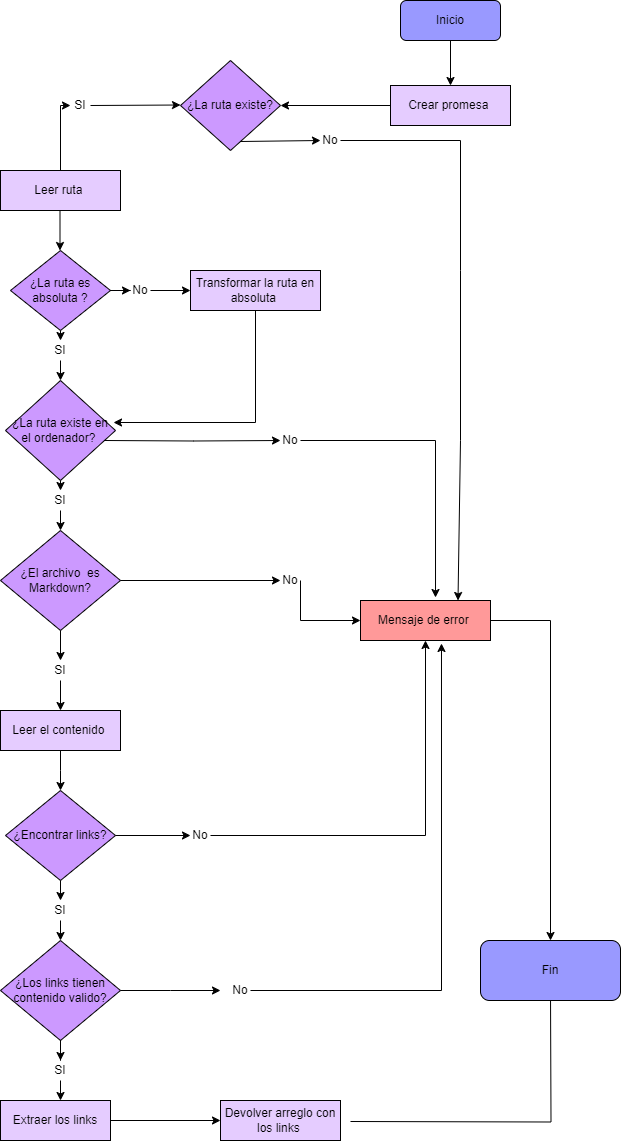

The diagram above was exported from draw.io. Its source (the exported page's mxGraphModel, read from the mxfile embedded in the PNG):
<mxGraphModel dx="1114" dy="470" grid="1" gridSize="10" guides="1" tooltips="1" connect="1" arrows="1" fold="1" page="1" pageScale="1" pageWidth="827" pageHeight="1169" math="0" shadow="0">
  <root>
    <mxCell id="0" />
    <mxCell id="1" parent="0" />
    <mxCell id="sgu_-LLwQEAB7UYoNlx1-16" value="" style="edgeStyle=orthogonalEdgeStyle;rounded=0;orthogonalLoop=1;jettySize=auto;html=1;" parent="1" source="sgu_-LLwQEAB7UYoNlx1-1" target="sgu_-LLwQEAB7UYoNlx1-2" edge="1">
      <mxGeometry relative="1" as="geometry" />
    </mxCell>
    <mxCell id="sgu_-LLwQEAB7UYoNlx1-1" value="Inicio" style="rounded=1;whiteSpace=wrap;html=1;fillColor=#9999FF;" parent="1" vertex="1">
      <mxGeometry x="540" y="20" width="100" height="40" as="geometry" />
    </mxCell>
    <mxCell id="QX2e3zq_tY8FeUr9_WOU-75" style="edgeStyle=orthogonalEdgeStyle;rounded=0;orthogonalLoop=1;jettySize=auto;html=1;exitX=0;exitY=0.5;exitDx=0;exitDy=0;" edge="1" parent="1" source="sgu_-LLwQEAB7UYoNlx1-2" target="QX2e3zq_tY8FeUr9_WOU-67">
      <mxGeometry relative="1" as="geometry">
        <mxPoint x="440" y="120" as="targetPoint" />
      </mxGeometry>
    </mxCell>
    <mxCell id="sgu_-LLwQEAB7UYoNlx1-2" value="Crear promesa&amp;nbsp;" style="rounded=0;whiteSpace=wrap;html=1;fillColor=#E5CCFF;" parent="1" vertex="1">
      <mxGeometry x="530" y="105" width="120" height="40" as="geometry" />
    </mxCell>
    <mxCell id="QX2e3zq_tY8FeUr9_WOU-100" style="edgeStyle=orthogonalEdgeStyle;rounded=0;orthogonalLoop=1;jettySize=auto;html=1;exitX=0.5;exitY=0;exitDx=0;exitDy=0;entryX=0;entryY=0.5;entryDx=0;entryDy=0;" edge="1" parent="1" source="sgu_-LLwQEAB7UYoNlx1-4" target="QX2e3zq_tY8FeUr9_WOU-91">
      <mxGeometry relative="1" as="geometry">
        <Array as="points">
          <mxPoint x="200" y="125" />
        </Array>
      </mxGeometry>
    </mxCell>
    <mxCell id="sgu_-LLwQEAB7UYoNlx1-4" value="Leer ruta&amp;nbsp;" style="rounded=0;whiteSpace=wrap;html=1;fillColor=#E5CCFF;" parent="1" vertex="1">
      <mxGeometry x="140" y="190" width="120" height="40" as="geometry" />
    </mxCell>
    <mxCell id="sgu_-LLwQEAB7UYoNlx1-14" style="edgeStyle=orthogonalEdgeStyle;rounded=0;orthogonalLoop=1;jettySize=auto;html=1;exitX=0.5;exitY=1;exitDx=0;exitDy=0;" parent="1" edge="1">
      <mxGeometry relative="1" as="geometry">
        <mxPoint x="199.5" y="231" as="sourcePoint" />
        <mxPoint x="199.5" y="270" as="targetPoint" />
        <Array as="points">
          <mxPoint x="199.5" y="270" />
        </Array>
      </mxGeometry>
    </mxCell>
    <mxCell id="sgu_-LLwQEAB7UYoNlx1-26" style="edgeStyle=orthogonalEdgeStyle;rounded=0;orthogonalLoop=1;jettySize=auto;html=1;exitX=0.5;exitY=1;exitDx=0;exitDy=0;entryX=0.5;entryY=0;entryDx=0;entryDy=0;" parent="1" source="sgu_-LLwQEAB7UYoNlx1-54" target="sgu_-LLwQEAB7UYoNlx1-22" edge="1">
      <mxGeometry relative="1" as="geometry" />
    </mxCell>
    <mxCell id="sgu_-LLwQEAB7UYoNlx1-28" style="edgeStyle=orthogonalEdgeStyle;rounded=0;orthogonalLoop=1;jettySize=auto;html=1;exitX=1;exitY=0.5;exitDx=0;exitDy=0;" parent="1" source="sgu_-LLwQEAB7UYoNlx1-57" target="sgu_-LLwQEAB7UYoNlx1-21" edge="1">
      <mxGeometry relative="1" as="geometry" />
    </mxCell>
    <mxCell id="sgu_-LLwQEAB7UYoNlx1-15" value="¿La ruta es absoluta ?" style="rhombus;whiteSpace=wrap;html=1;fillColor=#CC99FF;" parent="1" vertex="1">
      <mxGeometry x="150" y="270" width="100" height="80" as="geometry" />
    </mxCell>
    <mxCell id="sgu_-LLwQEAB7UYoNlx1-21" value="Transformar la ruta en absoluta&amp;nbsp;" style="rounded=0;whiteSpace=wrap;html=1;fillColor=#E5CCFF;" parent="1" vertex="1">
      <mxGeometry x="330" y="290" width="130" height="40" as="geometry" />
    </mxCell>
    <mxCell id="sgu_-LLwQEAB7UYoNlx1-33" style="edgeStyle=orthogonalEdgeStyle;rounded=0;orthogonalLoop=1;jettySize=auto;html=1;exitX=0.5;exitY=1;exitDx=0;exitDy=0;entryX=0.5;entryY=0;entryDx=0;entryDy=0;" parent="1" source="sgu_-LLwQEAB7UYoNlx1-55" target="sgu_-LLwQEAB7UYoNlx1-30" edge="1">
      <mxGeometry relative="1" as="geometry" />
    </mxCell>
    <mxCell id="sgu_-LLwQEAB7UYoNlx1-40" style="edgeStyle=orthogonalEdgeStyle;rounded=0;orthogonalLoop=1;jettySize=auto;html=1;exitX=1;exitY=0.5;exitDx=0;exitDy=0;entryX=0.577;entryY=-0.075;entryDx=0;entryDy=0;entryPerimeter=0;" parent="1" edge="1" target="sgu_-LLwQEAB7UYoNlx1-23" source="sgu_-LLwQEAB7UYoNlx1-58">
      <mxGeometry relative="1" as="geometry">
        <mxPoint x="459.5" y="510" as="targetPoint" />
        <mxPoint x="244.5" y="460" as="sourcePoint" />
      </mxGeometry>
    </mxCell>
    <mxCell id="sgu_-LLwQEAB7UYoNlx1-22" value="¿La ruta existe en el ordenador?&amp;nbsp;" style="rhombus;whiteSpace=wrap;html=1;fillColor=#CC99FF;" parent="1" vertex="1">
      <mxGeometry x="145" y="400" width="110" height="100" as="geometry" />
    </mxCell>
    <mxCell id="sgu_-LLwQEAB7UYoNlx1-53" style="edgeStyle=orthogonalEdgeStyle;rounded=0;orthogonalLoop=1;jettySize=auto;html=1;exitX=1;exitY=0.5;exitDx=0;exitDy=0;" parent="1" source="sgu_-LLwQEAB7UYoNlx1-23" target="sgu_-LLwQEAB7UYoNlx1-49" edge="1">
      <mxGeometry relative="1" as="geometry">
        <mxPoint x="740" y="690" as="targetPoint" />
      </mxGeometry>
    </mxCell>
    <mxCell id="sgu_-LLwQEAB7UYoNlx1-23" value="Mensaje de error&amp;nbsp;" style="rounded=0;whiteSpace=wrap;html=1;fillColor=#FF9999;" parent="1" vertex="1">
      <mxGeometry x="500" y="620" width="130" height="40" as="geometry" />
    </mxCell>
    <mxCell id="sgu_-LLwQEAB7UYoNlx1-29" value="" style="endArrow=classic;html=1;rounded=0;exitX=0.5;exitY=1;exitDx=0;exitDy=0;entryX=0.982;entryY=0.42;entryDx=0;entryDy=0;entryPerimeter=0;" parent="1" source="sgu_-LLwQEAB7UYoNlx1-21" target="sgu_-LLwQEAB7UYoNlx1-22" edge="1">
      <mxGeometry width="50" height="50" relative="1" as="geometry">
        <mxPoint x="450" y="460" as="sourcePoint" />
        <mxPoint x="500" y="410" as="targetPoint" />
        <Array as="points">
          <mxPoint x="395" y="442" />
        </Array>
      </mxGeometry>
    </mxCell>
    <mxCell id="sgu_-LLwQEAB7UYoNlx1-36" style="edgeStyle=orthogonalEdgeStyle;rounded=0;orthogonalLoop=1;jettySize=auto;html=1;exitX=0.5;exitY=1;exitDx=0;exitDy=0;entryX=0.5;entryY=0;entryDx=0;entryDy=0;" parent="1" source="sgu_-LLwQEAB7UYoNlx1-56" target="sgu_-LLwQEAB7UYoNlx1-34" edge="1">
      <mxGeometry relative="1" as="geometry" />
    </mxCell>
    <mxCell id="sgu_-LLwQEAB7UYoNlx1-30" value="¿El archivo &amp;nbsp;es Markdown?" style="rhombus;whiteSpace=wrap;html=1;fillColor=#CC99FF;" parent="1" vertex="1">
      <mxGeometry x="140" y="550" width="120" height="100" as="geometry" />
    </mxCell>
    <mxCell id="sgu_-LLwQEAB7UYoNlx1-34" value="Leer el contenido&amp;nbsp;" style="rounded=0;whiteSpace=wrap;html=1;fillColor=#E5CCFF;" parent="1" vertex="1">
      <mxGeometry x="140" y="730" width="120" height="40" as="geometry" />
    </mxCell>
    <mxCell id="QX2e3zq_tY8FeUr9_WOU-64" style="edgeStyle=orthogonalEdgeStyle;rounded=0;orthogonalLoop=1;jettySize=auto;html=1;exitX=1;exitY=0.5;exitDx=0;exitDy=0;entryX=0;entryY=0.5;entryDx=0;entryDy=0;" edge="1" parent="1" source="sgu_-LLwQEAB7UYoNlx1-41" target="sgu_-LLwQEAB7UYoNlx1-46">
      <mxGeometry relative="1" as="geometry" />
    </mxCell>
    <mxCell id="sgu_-LLwQEAB7UYoNlx1-41" value="Extraer los links" style="rounded=0;whiteSpace=wrap;html=1;fillColor=#E5CCFF;" parent="1" vertex="1">
      <mxGeometry x="140" y="1120" width="110" height="40" as="geometry" />
    </mxCell>
    <mxCell id="QX2e3zq_tY8FeUr9_WOU-66" style="edgeStyle=orthogonalEdgeStyle;rounded=0;orthogonalLoop=1;jettySize=auto;html=1;" edge="1" parent="1">
      <mxGeometry relative="1" as="geometry">
        <mxPoint x="690" y="1010" as="targetPoint" />
        <mxPoint x="490" y="1141" as="sourcePoint" />
      </mxGeometry>
    </mxCell>
    <mxCell id="sgu_-LLwQEAB7UYoNlx1-46" value="Devolver arreglo con los links&amp;nbsp;" style="rounded=0;whiteSpace=wrap;html=1;fillColor=#E5CCFF;" parent="1" vertex="1">
      <mxGeometry x="360" y="1120" width="120" height="40" as="geometry" />
    </mxCell>
    <mxCell id="sgu_-LLwQEAB7UYoNlx1-49" value="Fin" style="rounded=1;whiteSpace=wrap;html=1;fillColor=#9999FF;" parent="1" vertex="1">
      <mxGeometry x="620" y="960" width="140" height="60" as="geometry" />
    </mxCell>
    <mxCell id="QX2e3zq_tY8FeUr9_WOU-1" value="" style="edgeStyle=orthogonalEdgeStyle;rounded=0;orthogonalLoop=1;jettySize=auto;html=1;exitX=1;exitY=0.5;exitDx=0;exitDy=0;" edge="1" parent="1" source="sgu_-LLwQEAB7UYoNlx1-15" target="sgu_-LLwQEAB7UYoNlx1-57">
      <mxGeometry relative="1" as="geometry">
        <mxPoint x="250" y="310" as="sourcePoint" />
        <mxPoint x="330" y="310" as="targetPoint" />
      </mxGeometry>
    </mxCell>
    <mxCell id="sgu_-LLwQEAB7UYoNlx1-57" value="No" style="text;html=1;strokeColor=none;fillColor=none;align=center;verticalAlign=middle;whiteSpace=wrap;rounded=0;" parent="1" vertex="1">
      <mxGeometry x="270" y="300" width="20" height="20" as="geometry" />
    </mxCell>
    <mxCell id="QX2e3zq_tY8FeUr9_WOU-2" value="" style="edgeStyle=orthogonalEdgeStyle;rounded=0;orthogonalLoop=1;jettySize=auto;html=1;exitX=0.5;exitY=1;exitDx=0;exitDy=0;entryX=0.5;entryY=0;entryDx=0;entryDy=0;" edge="1" parent="1" source="sgu_-LLwQEAB7UYoNlx1-15" target="sgu_-LLwQEAB7UYoNlx1-54">
      <mxGeometry relative="1" as="geometry">
        <mxPoint x="200" y="350" as="sourcePoint" />
        <mxPoint x="200" y="400" as="targetPoint" />
      </mxGeometry>
    </mxCell>
    <mxCell id="sgu_-LLwQEAB7UYoNlx1-54" value="SI" style="text;html=1;strokeColor=none;fillColor=none;align=center;verticalAlign=middle;whiteSpace=wrap;rounded=0;" parent="1" vertex="1">
      <mxGeometry x="190" y="360" width="20" height="20" as="geometry" />
    </mxCell>
    <mxCell id="QX2e3zq_tY8FeUr9_WOU-3" value="" style="edgeStyle=orthogonalEdgeStyle;rounded=0;orthogonalLoop=1;jettySize=auto;html=1;exitX=1;exitY=0.5;exitDx=0;exitDy=0;" edge="1" parent="1" target="sgu_-LLwQEAB7UYoNlx1-58">
      <mxGeometry relative="1" as="geometry">
        <mxPoint x="459.5" y="510" as="targetPoint" />
        <mxPoint x="244.5" y="460" as="sourcePoint" />
      </mxGeometry>
    </mxCell>
    <mxCell id="sgu_-LLwQEAB7UYoNlx1-58" value="No" style="text;html=1;strokeColor=none;fillColor=none;align=center;verticalAlign=middle;whiteSpace=wrap;rounded=0;" parent="1" vertex="1">
      <mxGeometry x="420" y="450" width="20" height="20" as="geometry" />
    </mxCell>
    <mxCell id="QX2e3zq_tY8FeUr9_WOU-4" value="" style="edgeStyle=orthogonalEdgeStyle;rounded=0;orthogonalLoop=1;jettySize=auto;html=1;exitX=0.5;exitY=1;exitDx=0;exitDy=0;entryX=0.5;entryY=0;entryDx=0;entryDy=0;" edge="1" parent="1" source="sgu_-LLwQEAB7UYoNlx1-22" target="sgu_-LLwQEAB7UYoNlx1-55">
      <mxGeometry relative="1" as="geometry">
        <mxPoint x="200" y="500" as="sourcePoint" />
        <mxPoint x="200" y="550" as="targetPoint" />
      </mxGeometry>
    </mxCell>
    <mxCell id="sgu_-LLwQEAB7UYoNlx1-55" value="SI" style="text;html=1;strokeColor=none;fillColor=none;align=center;verticalAlign=middle;whiteSpace=wrap;rounded=0;" parent="1" vertex="1">
      <mxGeometry x="190" y="510" width="20" height="20" as="geometry" />
    </mxCell>
    <mxCell id="QX2e3zq_tY8FeUr9_WOU-10" value="" style="edgeStyle=orthogonalEdgeStyle;rounded=0;orthogonalLoop=1;jettySize=auto;html=1;exitX=0.5;exitY=1;exitDx=0;exitDy=0;entryX=0.5;entryY=0;entryDx=0;entryDy=0;" edge="1" parent="1" source="sgu_-LLwQEAB7UYoNlx1-30" target="sgu_-LLwQEAB7UYoNlx1-56">
      <mxGeometry relative="1" as="geometry">
        <mxPoint x="200" y="650" as="sourcePoint" />
        <mxPoint x="200" y="700" as="targetPoint" />
      </mxGeometry>
    </mxCell>
    <mxCell id="sgu_-LLwQEAB7UYoNlx1-56" value="SI" style="text;html=1;strokeColor=none;fillColor=none;align=center;verticalAlign=middle;whiteSpace=wrap;rounded=0;" parent="1" vertex="1">
      <mxGeometry x="190" y="680" width="20" height="20" as="geometry" />
    </mxCell>
    <mxCell id="QX2e3zq_tY8FeUr9_WOU-13" value="¿Los links tienen contenido valido?" style="rhombus;whiteSpace=wrap;html=1;fillColor=#CC99FF;" vertex="1" parent="1">
      <mxGeometry x="140" y="960" width="120" height="100" as="geometry" />
    </mxCell>
    <mxCell id="QX2e3zq_tY8FeUr9_WOU-25" value="" style="edgeStyle=orthogonalEdgeStyle;rounded=0;orthogonalLoop=1;jettySize=auto;html=1;exitX=0.5;exitY=1;exitDx=0;exitDy=0;entryX=0.5;entryY=0;entryDx=0;entryDy=0;entryPerimeter=0;" edge="1" parent="1" source="sgu_-LLwQEAB7UYoNlx1-34">
      <mxGeometry relative="1" as="geometry">
        <mxPoint x="200" y="770" as="sourcePoint" />
        <mxPoint x="200" y="810" as="targetPoint" />
      </mxGeometry>
    </mxCell>
    <mxCell id="QX2e3zq_tY8FeUr9_WOU-31" style="edgeStyle=orthogonalEdgeStyle;rounded=0;orthogonalLoop=1;jettySize=auto;html=1;exitX=1;exitY=0.5;exitDx=0;exitDy=0;" edge="1" parent="1" source="QX2e3zq_tY8FeUr9_WOU-32" target="sgu_-LLwQEAB7UYoNlx1-23">
      <mxGeometry relative="1" as="geometry">
        <mxPoint x="480" y="560" as="targetPoint" />
      </mxGeometry>
    </mxCell>
    <mxCell id="QX2e3zq_tY8FeUr9_WOU-29" value="¿Encontrar links?" style="rhombus;whiteSpace=wrap;html=1;fillColor=#CC99FF;" vertex="1" parent="1">
      <mxGeometry x="145" y="810" width="110" height="90" as="geometry" />
    </mxCell>
    <mxCell id="QX2e3zq_tY8FeUr9_WOU-33" value="" style="edgeStyle=orthogonalEdgeStyle;rounded=0;orthogonalLoop=1;jettySize=auto;html=1;exitX=1;exitY=0.5;exitDx=0;exitDy=0;" edge="1" parent="1" source="QX2e3zq_tY8FeUr9_WOU-29" target="QX2e3zq_tY8FeUr9_WOU-32">
      <mxGeometry relative="1" as="geometry">
        <mxPoint x="474" y="550" as="targetPoint" />
        <mxPoint x="255" y="855" as="sourcePoint" />
      </mxGeometry>
    </mxCell>
    <mxCell id="QX2e3zq_tY8FeUr9_WOU-32" value="No" style="text;html=1;strokeColor=none;fillColor=none;align=center;verticalAlign=middle;whiteSpace=wrap;rounded=0;" vertex="1" parent="1">
      <mxGeometry x="330" y="845" width="20" height="20" as="geometry" />
    </mxCell>
    <mxCell id="QX2e3zq_tY8FeUr9_WOU-36" value="" style="endArrow=classic;html=1;rounded=0;" edge="1" parent="1" source="QX2e3zq_tY8FeUr9_WOU-37">
      <mxGeometry width="50" height="50" relative="1" as="geometry">
        <mxPoint x="200" y="900" as="sourcePoint" />
        <mxPoint x="200" y="960" as="targetPoint" />
      </mxGeometry>
    </mxCell>
    <mxCell id="QX2e3zq_tY8FeUr9_WOU-38" value="" style="endArrow=classic;html=1;rounded=0;" edge="1" parent="1" target="QX2e3zq_tY8FeUr9_WOU-37">
      <mxGeometry width="50" height="50" relative="1" as="geometry">
        <mxPoint x="200" y="900" as="sourcePoint" />
        <mxPoint x="200" y="960" as="targetPoint" />
      </mxGeometry>
    </mxCell>
    <mxCell id="QX2e3zq_tY8FeUr9_WOU-37" value="SI" style="text;html=1;strokeColor=none;fillColor=none;align=center;verticalAlign=middle;whiteSpace=wrap;rounded=0;" vertex="1" parent="1">
      <mxGeometry x="190" y="920" width="20" height="20" as="geometry" />
    </mxCell>
    <mxCell id="QX2e3zq_tY8FeUr9_WOU-40" style="edgeStyle=orthogonalEdgeStyle;rounded=0;orthogonalLoop=1;jettySize=auto;html=1;exitX=1;exitY=0.5;exitDx=0;exitDy=0;entryX=0.623;entryY=1.075;entryDx=0;entryDy=0;entryPerimeter=0;" edge="1" parent="1" source="QX2e3zq_tY8FeUr9_WOU-57" target="sgu_-LLwQEAB7UYoNlx1-23">
      <mxGeometry relative="1" as="geometry" />
    </mxCell>
    <mxCell id="QX2e3zq_tY8FeUr9_WOU-41" value="" style="endArrow=classic;html=1;rounded=0;exitX=1;exitY=0.5;exitDx=0;exitDy=0;entryX=0;entryY=0.5;entryDx=0;entryDy=0;" edge="1" parent="1" source="QX2e3zq_tY8FeUr9_WOU-42" target="sgu_-LLwQEAB7UYoNlx1-23">
      <mxGeometry width="50" height="50" relative="1" as="geometry">
        <mxPoint x="290" y="590" as="sourcePoint" />
        <mxPoint x="340" y="540" as="targetPoint" />
        <Array as="points">
          <mxPoint x="440" y="640" />
        </Array>
      </mxGeometry>
    </mxCell>
    <mxCell id="QX2e3zq_tY8FeUr9_WOU-44" value="" style="endArrow=classic;html=1;rounded=0;exitX=1;exitY=0.5;exitDx=0;exitDy=0;entryX=0;entryY=0.5;entryDx=0;entryDy=0;" edge="1" parent="1" source="sgu_-LLwQEAB7UYoNlx1-30" target="QX2e3zq_tY8FeUr9_WOU-42">
      <mxGeometry width="50" height="50" relative="1" as="geometry">
        <mxPoint x="260" y="600" as="sourcePoint" />
        <mxPoint x="455" y="680" as="targetPoint" />
        <Array as="points" />
      </mxGeometry>
    </mxCell>
    <mxCell id="QX2e3zq_tY8FeUr9_WOU-42" value="No" style="text;html=1;strokeColor=none;fillColor=none;align=center;verticalAlign=middle;whiteSpace=wrap;rounded=0;" vertex="1" parent="1">
      <mxGeometry x="420" y="590" width="20" height="20" as="geometry" />
    </mxCell>
    <mxCell id="QX2e3zq_tY8FeUr9_WOU-51" value="" style="edgeStyle=orthogonalEdgeStyle;rounded=0;orthogonalLoop=1;jettySize=auto;html=1;exitX=0.5;exitY=1;exitDx=0;exitDy=0;" edge="1" parent="1" source="QX2e3zq_tY8FeUr9_WOU-55">
      <mxGeometry relative="1" as="geometry">
        <mxPoint x="200" y="1060" as="sourcePoint" />
        <mxPoint x="200" y="1120" as="targetPoint" />
      </mxGeometry>
    </mxCell>
    <mxCell id="QX2e3zq_tY8FeUr9_WOU-56" value="" style="edgeStyle=orthogonalEdgeStyle;rounded=0;orthogonalLoop=1;jettySize=auto;html=1;exitX=0.5;exitY=1;exitDx=0;exitDy=0;" edge="1" parent="1" source="QX2e3zq_tY8FeUr9_WOU-13" target="QX2e3zq_tY8FeUr9_WOU-55">
      <mxGeometry relative="1" as="geometry">
        <mxPoint x="200" y="1060" as="sourcePoint" />
        <mxPoint x="200" y="1120" as="targetPoint" />
      </mxGeometry>
    </mxCell>
    <mxCell id="QX2e3zq_tY8FeUr9_WOU-55" value="SI" style="text;html=1;strokeColor=none;fillColor=none;align=center;verticalAlign=middle;whiteSpace=wrap;rounded=0;" vertex="1" parent="1">
      <mxGeometry x="190" y="1080" width="20" height="20" as="geometry" />
    </mxCell>
    <mxCell id="QX2e3zq_tY8FeUr9_WOU-62" value="" style="edgeStyle=orthogonalEdgeStyle;rounded=0;orthogonalLoop=1;jettySize=auto;html=1;exitX=1;exitY=0.5;exitDx=0;exitDy=0;" edge="1" parent="1" source="QX2e3zq_tY8FeUr9_WOU-13">
      <mxGeometry relative="1" as="geometry">
        <mxPoint x="260" y="1010" as="sourcePoint" />
        <mxPoint x="360" y="1010" as="targetPoint" />
      </mxGeometry>
    </mxCell>
    <mxCell id="QX2e3zq_tY8FeUr9_WOU-57" value="No" style="text;html=1;strokeColor=none;fillColor=none;align=center;verticalAlign=middle;whiteSpace=wrap;rounded=0;" vertex="1" parent="1">
      <mxGeometry x="370" y="1000" width="20" height="20" as="geometry" />
    </mxCell>
    <mxCell id="QX2e3zq_tY8FeUr9_WOU-67" value="¿La ruta existe?" style="rhombus;whiteSpace=wrap;html=1;fillColor=#CC99FF;" vertex="1" parent="1">
      <mxGeometry x="320" y="80" width="100" height="90" as="geometry" />
    </mxCell>
    <mxCell id="QX2e3zq_tY8FeUr9_WOU-91" value="SI" style="text;html=1;strokeColor=none;fillColor=none;align=center;verticalAlign=middle;whiteSpace=wrap;rounded=0;" vertex="1" parent="1">
      <mxGeometry x="210" y="115" width="20" height="20" as="geometry" />
    </mxCell>
    <mxCell id="QX2e3zq_tY8FeUr9_WOU-96" value="" style="endArrow=classic;html=1;rounded=0;exitX=1;exitY=0.5;exitDx=0;exitDy=0;" edge="1" parent="1" source="QX2e3zq_tY8FeUr9_WOU-91">
      <mxGeometry width="50" height="50" relative="1" as="geometry">
        <mxPoint x="240" y="124.5" as="sourcePoint" />
        <mxPoint x="320" y="124.5" as="targetPoint" />
      </mxGeometry>
    </mxCell>
    <mxCell id="QX2e3zq_tY8FeUr9_WOU-102" value="" style="endArrow=classic;html=1;rounded=0;exitX=1;exitY=0.5;exitDx=0;exitDy=0;entryX=0.75;entryY=0;entryDx=0;entryDy=0;" edge="1" parent="1" source="QX2e3zq_tY8FeUr9_WOU-101" target="sgu_-LLwQEAB7UYoNlx1-23">
      <mxGeometry width="50" height="50" relative="1" as="geometry">
        <mxPoint x="390" y="130" as="sourcePoint" />
        <mxPoint x="600" y="610" as="targetPoint" />
        <Array as="points">
          <mxPoint x="600" y="160" />
          <mxPoint x="600" y="290" />
          <mxPoint x="600" y="460" />
        </Array>
      </mxGeometry>
    </mxCell>
    <mxCell id="QX2e3zq_tY8FeUr9_WOU-104" value="" style="endArrow=classic;html=1;rounded=0;exitX=0.6;exitY=0.9;exitDx=0;exitDy=0;exitPerimeter=0;entryX=0;entryY=0.5;entryDx=0;entryDy=0;" edge="1" parent="1" source="QX2e3zq_tY8FeUr9_WOU-67" target="QX2e3zq_tY8FeUr9_WOU-101">
      <mxGeometry width="50" height="50" relative="1" as="geometry">
        <mxPoint x="380" y="161" as="sourcePoint" />
        <mxPoint x="450" y="161" as="targetPoint" />
        <Array as="points" />
      </mxGeometry>
    </mxCell>
    <mxCell id="QX2e3zq_tY8FeUr9_WOU-101" value="No" style="text;html=1;strokeColor=none;fillColor=none;align=center;verticalAlign=middle;whiteSpace=wrap;rounded=0;" vertex="1" parent="1">
      <mxGeometry x="460" y="150" width="20" height="20" as="geometry" />
    </mxCell>
  </root>
</mxGraphModel>